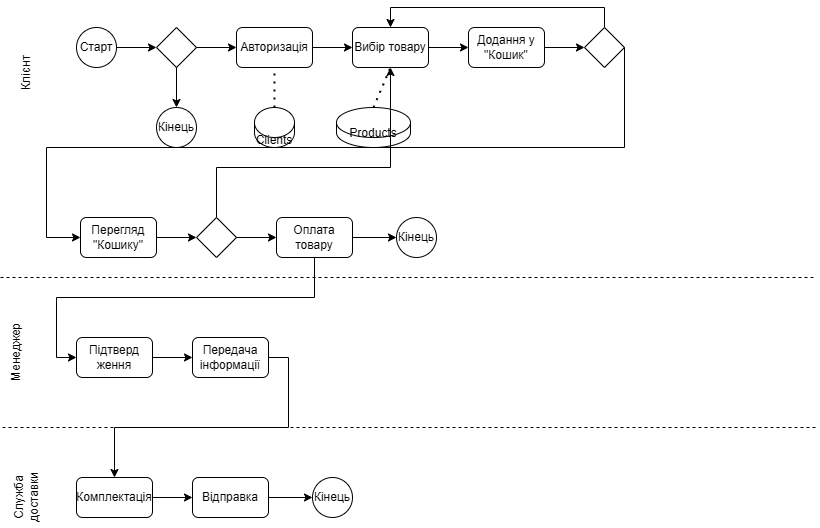

The diagram above was exported from draw.io. Its source (the exported page's mxGraphModel, read from the mxfile embedded in the PNG):
<mxGraphModel dx="1434" dy="746" grid="1" gridSize="10" guides="1" tooltips="1" connect="1" arrows="1" fold="1" page="1" pageScale="1" pageWidth="827" pageHeight="1169" math="0" shadow="0">
  <root>
    <mxCell id="0" />
    <mxCell id="1" parent="0" />
    <mxCell id="Yocgf7cCqoqwJmllQlMK-1" value="Старт" style="ellipse;whiteSpace=wrap;html=1;aspect=fixed;" vertex="1" parent="1">
      <mxGeometry x="80" y="160" width="40" height="40" as="geometry" />
    </mxCell>
    <mxCell id="Yocgf7cCqoqwJmllQlMK-2" value="" style="rhombus;whiteSpace=wrap;html=1;" vertex="1" parent="1">
      <mxGeometry x="160" y="160" width="40" height="40" as="geometry" />
    </mxCell>
    <mxCell id="Yocgf7cCqoqwJmllQlMK-3" value="Кінець" style="ellipse;whiteSpace=wrap;html=1;aspect=fixed;" vertex="1" parent="1">
      <mxGeometry x="160" y="240" width="40" height="40" as="geometry" />
    </mxCell>
    <mxCell id="Yocgf7cCqoqwJmllQlMK-4" value="Авторизація" style="rounded=1;whiteSpace=wrap;html=1;" vertex="1" parent="1">
      <mxGeometry x="240" y="160" width="76" height="40" as="geometry" />
    </mxCell>
    <mxCell id="Yocgf7cCqoqwJmllQlMK-5" value="Clients" style="shape=cylinder3;whiteSpace=wrap;html=1;boundedLbl=1;backgroundOutline=1;size=15;" vertex="1" parent="1">
      <mxGeometry x="258" y="240" width="40" height="40" as="geometry" />
    </mxCell>
    <mxCell id="Yocgf7cCqoqwJmllQlMK-6" value="Клієнт" style="text;html=1;align=center;verticalAlign=middle;whiteSpace=wrap;rounded=0;rotation=-90;" vertex="1" parent="1">
      <mxGeometry y="190" width="60" height="30" as="geometry" />
    </mxCell>
    <mxCell id="Yocgf7cCqoqwJmllQlMK-7" value="" style="endArrow=none;dashed=1;html=1;rounded=0;" edge="1" parent="1">
      <mxGeometry width="50" height="50" relative="1" as="geometry">
        <mxPoint x="4" y="410" as="sourcePoint" />
        <mxPoint x="820" y="410" as="targetPoint" />
      </mxGeometry>
    </mxCell>
    <mxCell id="Yocgf7cCqoqwJmllQlMK-8" value="" style="endArrow=classic;html=1;rounded=0;entryX=0;entryY=0.5;entryDx=0;entryDy=0;" edge="1" parent="1" target="Yocgf7cCqoqwJmllQlMK-2">
      <mxGeometry width="50" height="50" relative="1" as="geometry">
        <mxPoint x="120" y="180" as="sourcePoint" />
        <mxPoint x="170" y="130" as="targetPoint" />
        <Array as="points" />
      </mxGeometry>
    </mxCell>
    <mxCell id="Yocgf7cCqoqwJmllQlMK-9" value="" style="endArrow=classic;html=1;rounded=0;entryX=0;entryY=0.5;entryDx=0;entryDy=0;exitX=1;exitY=0.5;exitDx=0;exitDy=0;" edge="1" parent="1" source="Yocgf7cCqoqwJmllQlMK-2" target="Yocgf7cCqoqwJmllQlMK-4">
      <mxGeometry width="50" height="50" relative="1" as="geometry">
        <mxPoint x="130" y="190" as="sourcePoint" />
        <mxPoint x="170" y="190" as="targetPoint" />
        <Array as="points" />
      </mxGeometry>
    </mxCell>
    <mxCell id="Yocgf7cCqoqwJmllQlMK-10" value="" style="endArrow=classic;html=1;rounded=0;exitX=0.5;exitY=1;exitDx=0;exitDy=0;entryX=0.5;entryY=0;entryDx=0;entryDy=0;" edge="1" parent="1" source="Yocgf7cCqoqwJmllQlMK-2" target="Yocgf7cCqoqwJmllQlMK-3">
      <mxGeometry width="50" height="50" relative="1" as="geometry">
        <mxPoint x="140" y="200" as="sourcePoint" />
        <mxPoint x="220" y="220" as="targetPoint" />
        <Array as="points" />
      </mxGeometry>
    </mxCell>
    <mxCell id="Yocgf7cCqoqwJmllQlMK-11" value="" style="endArrow=none;dashed=1;html=1;dashPattern=1 3;strokeWidth=2;rounded=0;entryX=0.5;entryY=1;entryDx=0;entryDy=0;exitX=0.5;exitY=0;exitDx=0;exitDy=0;exitPerimeter=0;" edge="1" parent="1" source="Yocgf7cCqoqwJmllQlMK-5" target="Yocgf7cCqoqwJmllQlMK-4">
      <mxGeometry width="50" height="50" relative="1" as="geometry">
        <mxPoint x="280" y="240" as="sourcePoint" />
        <mxPoint x="280" y="210" as="targetPoint" />
      </mxGeometry>
    </mxCell>
    <mxCell id="Yocgf7cCqoqwJmllQlMK-15" value="Вибір товару" style="rounded=1;whiteSpace=wrap;html=1;" vertex="1" parent="1">
      <mxGeometry x="356" y="160" width="76" height="40" as="geometry" />
    </mxCell>
    <mxCell id="Yocgf7cCqoqwJmllQlMK-16" value="Products&lt;div&gt;&lt;br&gt;&lt;/div&gt;" style="shape=cylinder3;whiteSpace=wrap;html=1;boundedLbl=1;backgroundOutline=1;size=15;" vertex="1" parent="1">
      <mxGeometry x="340" y="240" width="74" height="40" as="geometry" />
    </mxCell>
    <mxCell id="Yocgf7cCqoqwJmllQlMK-17" value="" style="endArrow=classic;html=1;rounded=0;entryX=0;entryY=0.5;entryDx=0;entryDy=0;exitX=1;exitY=0.5;exitDx=0;exitDy=0;" edge="1" parent="1" target="Yocgf7cCqoqwJmllQlMK-15">
      <mxGeometry width="50" height="50" relative="1" as="geometry">
        <mxPoint x="316" y="180" as="sourcePoint" />
        <mxPoint x="286" y="190" as="targetPoint" />
        <Array as="points" />
      </mxGeometry>
    </mxCell>
    <mxCell id="Yocgf7cCqoqwJmllQlMK-18" value="" style="endArrow=none;dashed=1;html=1;dashPattern=1 3;strokeWidth=2;rounded=0;entryX=0.5;entryY=1;entryDx=0;entryDy=0;exitX=0.5;exitY=0;exitDx=0;exitDy=0;exitPerimeter=0;" edge="1" parent="1" source="Yocgf7cCqoqwJmllQlMK-16" target="Yocgf7cCqoqwJmllQlMK-15">
      <mxGeometry width="50" height="50" relative="1" as="geometry">
        <mxPoint x="396" y="240" as="sourcePoint" />
        <mxPoint x="396" y="210" as="targetPoint" />
      </mxGeometry>
    </mxCell>
    <mxCell id="Yocgf7cCqoqwJmllQlMK-19" value="Додання у&lt;div&gt;&quot;Кошик&quot;&lt;/div&gt;" style="rounded=1;whiteSpace=wrap;html=1;" vertex="1" parent="1">
      <mxGeometry x="472" y="160" width="76" height="40" as="geometry" />
    </mxCell>
    <mxCell id="Yocgf7cCqoqwJmllQlMK-20" value="" style="endArrow=classic;html=1;rounded=0;entryX=0;entryY=0.5;entryDx=0;entryDy=0;exitX=1;exitY=0.5;exitDx=0;exitDy=0;" edge="1" parent="1" target="Yocgf7cCqoqwJmllQlMK-19">
      <mxGeometry width="50" height="50" relative="1" as="geometry">
        <mxPoint x="432" y="180" as="sourcePoint" />
        <mxPoint x="402" y="190" as="targetPoint" />
        <Array as="points" />
      </mxGeometry>
    </mxCell>
    <mxCell id="Yocgf7cCqoqwJmllQlMK-30" style="edgeStyle=orthogonalEdgeStyle;rounded=0;orthogonalLoop=1;jettySize=auto;html=1;entryX=0.5;entryY=0;entryDx=0;entryDy=0;exitX=0.5;exitY=0;exitDx=0;exitDy=0;" edge="1" parent="1" source="Yocgf7cCqoqwJmllQlMK-21" target="Yocgf7cCqoqwJmllQlMK-15">
      <mxGeometry relative="1" as="geometry">
        <Array as="points">
          <mxPoint x="608" y="140" />
          <mxPoint x="394" y="140" />
        </Array>
      </mxGeometry>
    </mxCell>
    <mxCell id="Yocgf7cCqoqwJmllQlMK-21" value="" style="rhombus;whiteSpace=wrap;html=1;" vertex="1" parent="1">
      <mxGeometry x="588" y="160" width="40" height="40" as="geometry" />
    </mxCell>
    <mxCell id="Yocgf7cCqoqwJmllQlMK-22" value="" style="endArrow=classic;html=1;rounded=0;entryX=0;entryY=0.5;entryDx=0;entryDy=0;" edge="1" parent="1" target="Yocgf7cCqoqwJmllQlMK-21">
      <mxGeometry width="50" height="50" relative="1" as="geometry">
        <mxPoint x="548" y="180" as="sourcePoint" />
        <mxPoint x="598" y="130" as="targetPoint" />
        <Array as="points" />
      </mxGeometry>
    </mxCell>
    <mxCell id="Yocgf7cCqoqwJmllQlMK-24" value="Перегляд &quot;Кошику&quot;" style="rounded=1;whiteSpace=wrap;html=1;" vertex="1" parent="1">
      <mxGeometry x="84" y="350" width="76" height="40" as="geometry" />
    </mxCell>
    <mxCell id="Yocgf7cCqoqwJmllQlMK-25" value="" style="endArrow=classic;html=1;rounded=0;exitX=1;exitY=0.5;exitDx=0;exitDy=0;entryX=0;entryY=0.5;entryDx=0;entryDy=0;" edge="1" parent="1" target="Yocgf7cCqoqwJmllQlMK-24" source="Yocgf7cCqoqwJmllQlMK-21">
      <mxGeometry width="50" height="50" relative="1" as="geometry">
        <mxPoint x="44" y="370" as="sourcePoint" />
        <mxPoint x="50" y="370" as="targetPoint" />
        <Array as="points">
          <mxPoint x="628" y="280" />
          <mxPoint x="50" y="280" />
          <mxPoint x="50" y="370" />
        </Array>
      </mxGeometry>
    </mxCell>
    <mxCell id="Yocgf7cCqoqwJmllQlMK-29" style="edgeStyle=orthogonalEdgeStyle;rounded=0;orthogonalLoop=1;jettySize=auto;html=1;exitX=0.5;exitY=0;exitDx=0;exitDy=0;" edge="1" parent="1" source="Yocgf7cCqoqwJmllQlMK-26" target="Yocgf7cCqoqwJmllQlMK-15">
      <mxGeometry relative="1" as="geometry">
        <Array as="points">
          <mxPoint x="220" y="300" />
          <mxPoint x="394" y="300" />
        </Array>
      </mxGeometry>
    </mxCell>
    <mxCell id="Yocgf7cCqoqwJmllQlMK-26" value="" style="rhombus;whiteSpace=wrap;html=1;" vertex="1" parent="1">
      <mxGeometry x="200" y="350" width="40" height="40" as="geometry" />
    </mxCell>
    <mxCell id="Yocgf7cCqoqwJmllQlMK-27" value="" style="endArrow=classic;html=1;rounded=0;entryX=0;entryY=0.5;entryDx=0;entryDy=0;" edge="1" parent="1" target="Yocgf7cCqoqwJmllQlMK-26">
      <mxGeometry width="50" height="50" relative="1" as="geometry">
        <mxPoint x="160" y="370" as="sourcePoint" />
        <mxPoint x="210" y="320" as="targetPoint" />
        <Array as="points" />
      </mxGeometry>
    </mxCell>
    <mxCell id="Yocgf7cCqoqwJmllQlMK-38" style="edgeStyle=orthogonalEdgeStyle;rounded=0;orthogonalLoop=1;jettySize=auto;html=1;entryX=0;entryY=0.5;entryDx=0;entryDy=0;exitX=0.5;exitY=1;exitDx=0;exitDy=0;" edge="1" parent="1" source="Yocgf7cCqoqwJmllQlMK-31" target="Yocgf7cCqoqwJmllQlMK-35">
      <mxGeometry relative="1" as="geometry" />
    </mxCell>
    <mxCell id="Yocgf7cCqoqwJmllQlMK-31" value="Оплата товару" style="rounded=1;whiteSpace=wrap;html=1;" vertex="1" parent="1">
      <mxGeometry x="280" y="350" width="76" height="40" as="geometry" />
    </mxCell>
    <mxCell id="Yocgf7cCqoqwJmllQlMK-32" value="" style="endArrow=classic;html=1;rounded=0;entryX=0;entryY=0.5;entryDx=0;entryDy=0;exitX=1;exitY=0.5;exitDx=0;exitDy=0;" edge="1" parent="1" target="Yocgf7cCqoqwJmllQlMK-31">
      <mxGeometry width="50" height="50" relative="1" as="geometry">
        <mxPoint x="240" y="370" as="sourcePoint" />
        <mxPoint x="210" y="380" as="targetPoint" />
        <Array as="points" />
      </mxGeometry>
    </mxCell>
    <mxCell id="Yocgf7cCqoqwJmllQlMK-33" value="Кінець" style="ellipse;whiteSpace=wrap;html=1;aspect=fixed;" vertex="1" parent="1">
      <mxGeometry x="400" y="350" width="40" height="40" as="geometry" />
    </mxCell>
    <mxCell id="Yocgf7cCqoqwJmllQlMK-34" value="" style="endArrow=classic;html=1;rounded=0;entryX=0;entryY=0.5;entryDx=0;entryDy=0;exitX=1;exitY=0.5;exitDx=0;exitDy=0;" edge="1" parent="1" source="Yocgf7cCqoqwJmllQlMK-31" target="Yocgf7cCqoqwJmllQlMK-33">
      <mxGeometry width="50" height="50" relative="1" as="geometry">
        <mxPoint x="370" y="410" as="sourcePoint" />
        <mxPoint x="480" y="370" as="targetPoint" />
        <Array as="points" />
      </mxGeometry>
    </mxCell>
    <mxCell id="Yocgf7cCqoqwJmllQlMK-35" value="Підтверд&lt;div&gt;ження&lt;/div&gt;" style="rounded=1;whiteSpace=wrap;html=1;" vertex="1" parent="1">
      <mxGeometry x="80" y="470" width="76" height="40" as="geometry" />
    </mxCell>
    <mxCell id="Yocgf7cCqoqwJmllQlMK-43" style="edgeStyle=orthogonalEdgeStyle;rounded=0;orthogonalLoop=1;jettySize=auto;html=1;exitX=1;exitY=0.5;exitDx=0;exitDy=0;entryX=0.5;entryY=0;entryDx=0;entryDy=0;" edge="1" parent="1" source="Yocgf7cCqoqwJmllQlMK-36" target="Yocgf7cCqoqwJmllQlMK-40">
      <mxGeometry relative="1" as="geometry" />
    </mxCell>
    <mxCell id="Yocgf7cCqoqwJmllQlMK-36" value="Передача&lt;div&gt;інформації&lt;/div&gt;" style="rounded=1;whiteSpace=wrap;html=1;" vertex="1" parent="1">
      <mxGeometry x="196" y="470" width="76" height="40" as="geometry" />
    </mxCell>
    <mxCell id="Yocgf7cCqoqwJmllQlMK-37" value="" style="endArrow=classic;html=1;rounded=0;entryX=0;entryY=0.5;entryDx=0;entryDy=0;exitX=1;exitY=0.5;exitDx=0;exitDy=0;" edge="1" parent="1" target="Yocgf7cCqoqwJmllQlMK-36">
      <mxGeometry width="50" height="50" relative="1" as="geometry">
        <mxPoint x="156" y="490" as="sourcePoint" />
        <mxPoint x="126" y="500" as="targetPoint" />
        <Array as="points" />
      </mxGeometry>
    </mxCell>
    <mxCell id="Yocgf7cCqoqwJmllQlMK-39" value="" style="endArrow=none;dashed=1;html=1;rounded=0;" edge="1" parent="1">
      <mxGeometry width="50" height="50" relative="1" as="geometry">
        <mxPoint x="6" y="560" as="sourcePoint" />
        <mxPoint x="822" y="560" as="targetPoint" />
      </mxGeometry>
    </mxCell>
    <mxCell id="Yocgf7cCqoqwJmllQlMK-40" value="Комплектація" style="rounded=1;whiteSpace=wrap;html=1;" vertex="1" parent="1">
      <mxGeometry x="80" y="610" width="76" height="40" as="geometry" />
    </mxCell>
    <mxCell id="Yocgf7cCqoqwJmllQlMK-41" value="Відправка" style="rounded=1;whiteSpace=wrap;html=1;" vertex="1" parent="1">
      <mxGeometry x="196" y="610" width="76" height="40" as="geometry" />
    </mxCell>
    <mxCell id="Yocgf7cCqoqwJmllQlMK-42" value="" style="endArrow=classic;html=1;rounded=0;entryX=0;entryY=0.5;entryDx=0;entryDy=0;exitX=1;exitY=0.5;exitDx=0;exitDy=0;" edge="1" parent="1" target="Yocgf7cCqoqwJmllQlMK-41">
      <mxGeometry width="50" height="50" relative="1" as="geometry">
        <mxPoint x="156" y="630" as="sourcePoint" />
        <mxPoint x="126" y="640" as="targetPoint" />
        <Array as="points" />
      </mxGeometry>
    </mxCell>
    <mxCell id="Yocgf7cCqoqwJmllQlMK-44" value="Менеджер" style="text;html=1;align=center;verticalAlign=middle;whiteSpace=wrap;rounded=0;rotation=-90;" vertex="1" parent="1">
      <mxGeometry x="-10" y="470" width="60" height="30" as="geometry" />
    </mxCell>
    <mxCell id="Yocgf7cCqoqwJmllQlMK-45" value="Служба доставки" style="text;html=1;align=center;verticalAlign=middle;whiteSpace=wrap;rounded=0;rotation=-90;" vertex="1" parent="1">
      <mxGeometry y="615" width="60" height="30" as="geometry" />
    </mxCell>
    <mxCell id="Yocgf7cCqoqwJmllQlMK-46" value="Кінець" style="ellipse;whiteSpace=wrap;html=1;aspect=fixed;" vertex="1" parent="1">
      <mxGeometry x="316" y="610" width="40" height="40" as="geometry" />
    </mxCell>
    <mxCell id="Yocgf7cCqoqwJmllQlMK-47" value="" style="endArrow=classic;html=1;rounded=0;entryX=0;entryY=0.5;entryDx=0;entryDy=0;exitX=1;exitY=0.5;exitDx=0;exitDy=0;" edge="1" parent="1" target="Yocgf7cCqoqwJmllQlMK-46">
      <mxGeometry width="50" height="50" relative="1" as="geometry">
        <mxPoint x="272" y="630" as="sourcePoint" />
        <mxPoint x="396" y="630" as="targetPoint" />
        <Array as="points" />
      </mxGeometry>
    </mxCell>
  </root>
</mxGraphModel>